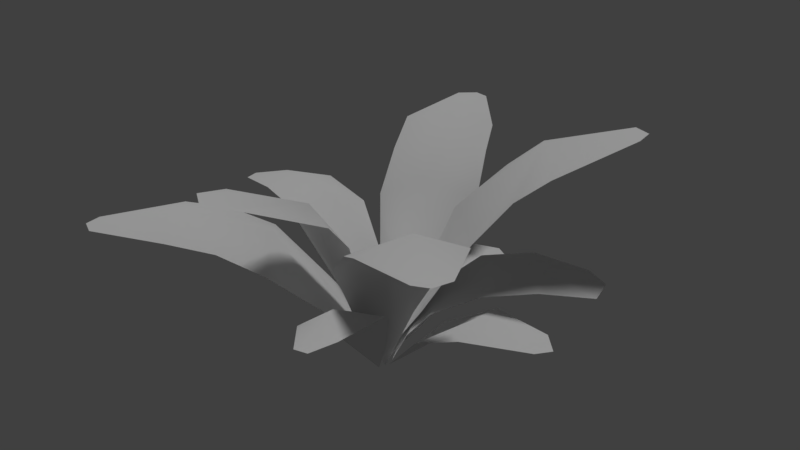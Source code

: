 # Source: longleaf_01_a.blend  (saved by Blender 2.78.0; exported with 4.5.12 LTS)
import bpy
from mathutils import Matrix  # noqa: F401  (used for matrix-valued properties, if any)

bpy.ops.wm.read_factory_settings(use_empty=True)
scene = bpy.context.scene
scene.name = 'Scene'

# ---- collections
col_collection_1 = bpy.data.collections.new('Collection 1'); scene.collection.children.link(col_collection_1)

# ---- materials (node trees are filled in below, after node groups)
mat_longleaf_01 = bpy.data.materials.new('longleaf_01')
mat_longleaf_01.alpha_threshold = 0.0
mat_longleaf_01.use_transparent_shadow = False
mat_longleaf_01.specular_color = (0.9, 0.9, 0.9)
mat_longleaf_01.roughness = 0.5
mat_longleaf_01.specular_intensity = 0.0

# ---- material node trees

# ---- world
world_world = bpy.data.worlds.new('World'); scene.world = world_world
world_world.color = (0.05088, 0.05088, 0.05088)
world_world.use_sun_shadow = False
world_world.sun_shadow_jitter_overblur = 0.0
world_world.cycles.sampling_method = 'MANUAL'

# ---- lights
light_hemi = bpy.data.lights.new('Hemi', 'SUN')
light_hemi.transmission_factor = 0.0
light_hemi.angle = 0.1993
light_hemi.energy = 1.0
light_hemi.shadow_buffer_clip_start = 0.5
light_hemi.shadow_soft_size = 0.1
light_hemi.shadow_cascade_max_distance = 1000.0

# ---- meshes
me_broadleaf75 = bpy.data.meshes.new('broadleaf75')
me_broadleaf75.from_pydata([(0.2552, -0.0413, 0.396), (0.531, -0.4547, 0.6179), (0.03201, -0.01144, -0.008223), (0.02695, -0.001141, -0.007431), (-0.6368, -0.4351, 0.3688), (-0.149, -0.2598, 0.3074), (0.002407, 0.007784, -0.001464), (0.05253, -0.1656, 0.4203), (-0.04807, -0.4362, 0.5944), (0.4108, 0.154, 0.5929), (0.255, 0.3611, 0.5869), (-0.008887, 0.03149, -0.01352), (-0.2325, 0.2078, 0.3219), (0.003147, 0.0005607, -0.01137), (-0.441, 0.03615, 0.3626), (-0.298, 0.4806, 0.4779), (-0.05801, 0.5787, 0.4809), (0.0006931, 0.003314, -0.01181), (0.2695, -0.3877, 0.5631), (-0.1756, -0.1766, 0.4757), (-0.636, 0.1709, 0.3034), (-0.5051, -0.2069, 0.3887), (0.029, 0.02056, -0.009431), (0.1627, 0.01707, 0.1914), (0.2911, 0.2865, 0.3039), (0.5007, 0.2613, 0.2538), (-0.2514, 0.7657, 0.4829), (0.5343, 0.3842, 0.6721), (0.02469, 0.5201, 0.1272), (0.1109, 0.3191, 0.1511), (0.01605, 0.02717, -0.003525), (0.00872, -0.3102, 0.2523), (0.1926, -0.4598, 0.3272), (0.02245, -0.02608, -0.01195), (0.1038, 0.254, 0.3978), (0.3103, -0.06167, 0.2078), (0.5158, 0.04335, 0.2133), (0.03251, 0.002674, -0.01317), (0.1379, -0.1205, 0.2342), (-0.05045, 0.1672, 0.1112), (0.1503, 0.09144, 0.1255), (-0.2214, -0.1569, 0.3686), (0.3252, 0.2535, 0.6371), (-0.0962, 0.1254, 0.2283), (-0.1905, -0.419, 0.5866), (-0.1286, -0.01165, 0.2429), (0.4272, -0.1848, 0.5584), (-0.1803, 0.5329, 0.5272), (-0.01083, -0.1587, 0.1468), (0.09103, -0.2666, 0.4188), (0.02373, 0.3336, 0.1854), (0.1583, -0.04079, 0.1288), (-0.321, -0.05439, 0.3196), (0.09214, 0.1117, 0.2036), (0.3126, 0.03279, 0.2387), (0.4825, 0.339, 0.2543), (0.2889, 0.06023, 0.2698), (0.2749, 0.0315, 0.4256), (0.1566, -0.1289, 0.4585), (-0.3562, -0.4034, 0.3901), (0.0388, 0.377, 0.3519), (-0.2182, 0.263, 0.3289), (-0.5788, 0.2471, 0.3029), (0.07564, 0.1654, 0.1048), (0.2835, 0.1377, 0.1992), (-0.08042, 0.3077, 0.1599), (0.2185, -0.3887, 0.3331), (-0.1134, -0.476, 0.5965), (-0.2838, -0.003529, 0.3458), (0.1255, -0.006202, 0.195), (-0.02641, 0.4787, 0.1406), (0.467, 0.09417, 0.2154), (-0.03912, -0.1196, 0.1589), (0.03668, -0.219, 0.4908), (-0.5874, -0.4609, 0.373), (0.1809, 0.207, 0.2898), (0.02577, -0.1266, 0.2015), (-0.1013, 0.05578, 0.2503), (-0.127, 0.001992, 0.1628), (0.4007, 0.1445, 0.2837), (-0.3954, 0.2453, 0.3385), (0.1207, 0.05789, 0.2098), (0.06067, -0.179, 0.2525), (0.1859, -0.1919, 0.2916), (-0.1615, -0.123, 0.406), (0.4833, 0.412, 0.6671), (-0.2912, 0.7233, 0.4849), (0.5435, -0.3981, 0.6133), (-0.6024, 0.1067, 0.321), (0.03835, 0.1849, 0.157), (0.1358, 0.01429, 0.1906), (0.4232, 0.3521, 0.269), (0.3489, -0.1195, 0.5033), (0.1812, 0.3088, 0.5173), (-0.2594, 0.3755, 0.4233), (-0.4153, -0.1325, 0.3725), (-0.2496, -0.3295, 0.3651), (0.1894, -0.3333, 0.5172), (0.1408, -0.4531, 0.3133), (-0.001235, -0.2265, 0.2135), (0.3456, 0.09523, 0.5354), (-0.06817, -0.1768, 0.508), (-0.01677, 0.4928, 0.4433), (0.4888, 0.001141, 0.2161), (-0.0332, 0.06051, 0.1157), (-0.0509, -0.01287, 0.1238), (0.0632, 0.4921, 0.1318), (0.08854, 0.4001, 0.1533), (-0.1006, -0.06359, 0.2415), (0.08705, 0.0116, 0.09707), (0.5348, 0.34, 0.6673), (-0.2083, 0.7544, 0.4846), (0.04949, 0.06248, 0.1038), (0.4878, -0.4659, 0.6135), (-0.6362, -0.3923, 0.3719), (-0.1897, -0.3302, 0.5661), (-0.05013, 0.4036, 0.1603), (0.06734, -0.05021, 0.08063), (-0.4066, 0.1419, 0.3826), (0.3404, 0.2075, 0.3206), (0.3461, -0.283, 0.6068), (0.1504, 0.1262, 0.4537), (-0.08786, 0.2897, 0.3917), (-0.4386, -0.3113, 0.4326), (0.0877, -0.2664, 0.3097), (-0.09435, -0.3407, 0.5865), (-0.2414, 0.1044, 0.3631)], [], [(101, 108, 84), (46, 92, 120), (118, 80, 62), (119, 56, 79), (42, 9, 110), (66, 83, 124), (71, 64, 54), (30, 63, 50), (8, 73, 101), (101, 7, 6), (120, 18, 113), (94, 61, 122), (88, 14, 118), (126, 68, 45), (85, 10, 42), (91, 24, 119), (81, 75, 53), (101, 19, 115), (87, 46, 120), (86, 15, 47), (47, 16, 111), (82, 99, 31), (124, 31, 98), (82, 117, 33), (49, 97, 120), (116, 65, 50), (50, 107, 106), (54, 40, 37), (52, 95, 123), (54, 51, 35), (54, 35, 103), (50, 39, 30), (25, 55, 119), (57, 100, 42), (59, 96, 123), (60, 102, 122), (74, 59, 123), (123, 21, 114), (93, 34, 121), (62, 20, 118), (2, 58, 69), (58, 76, 49), (3, 41, 72), (41, 78, 52), (63, 29, 50), (33, 48, 82), (37, 51, 54), (64, 40, 54), (65, 39, 50), (124, 32, 66), (44, 67, 125), (118, 14, 68), (58, 0, 69), (50, 28, 70), (54, 36, 71), (41, 5, 72), (101, 73, 7), (123, 4, 74), (119, 24, 75), (58, 2, 76), (77, 43, 12), (41, 3, 78), (119, 79, 25), (118, 12, 80), (81, 23, 56), (122, 89, 60), (61, 17, 122), (121, 90, 57), (34, 11, 121), (83, 38, 82), (125, 67, 8), (77, 105, 13), (13, 104, 77), (101, 84, 19), (42, 27, 85), (47, 26, 86), (120, 1, 87), (118, 20, 88), (17, 89, 122), (11, 90, 121), (22, 109, 81), (81, 112, 22), (119, 55, 91), (92, 0, 58), (10, 93, 42), (15, 94, 122), (123, 95, 21), (96, 5, 41), (120, 97, 18), (98, 32, 124), (48, 99, 82), (42, 100, 9), (122, 102, 16), (103, 36, 54), (104, 43, 77), (77, 45, 105), (106, 28, 50), (50, 29, 107), (6, 108, 101), (109, 23, 81), (110, 27, 42), (111, 26, 47), (81, 53, 112), (113, 1, 120), (114, 4, 123), (125, 115, 44), (70, 116, 50), (82, 38, 117), (12, 118, 126), (68, 126, 118), (56, 119, 81), (75, 81, 119), (120, 58, 49), (58, 120, 92), (42, 121, 57), (121, 42, 93), (16, 47, 122), (122, 47, 15), (41, 123, 96), (123, 41, 52), (82, 124, 83), (31, 124, 82), (101, 125, 8), (115, 125, 101), (12, 126, 77), (45, 77, 126)])
me_broadleaf75.polygons.foreach_set('use_smooth', [True] * 126)
_uv = me_broadleaf75.uv_layers.new(name='geom-broadleaf75-map1')
_uv.uv.foreach_set('vector', [0.2084, 0.4722, 0.2364, 0.2231, 0.3603, 0.3752, 0.9699, 0.2644, 0.9835, 0.3881, 0.7228, 0.2615, 0.2268, 0.5281, 0.4103, 0.5206, 0.4063, 0.6772, 0.2268, 0.5281, 0.3603, 0.3752, 0.4103, 0.5206, 0.7228, 0.2615, 0.4601, 0.2735, 0.6032, 0.03853, 0.3784, 0.02368, 0.4977, 0.1552, 0.3339, 0.1442, 0.3784, 0.02368, 0.4977, 0.1552, 0.3339, 0.1442, 0.4091, 0.4308, 0.2829, 0.2915, 0.3339, 0.1442, 0.1634, 0.6918, 0.02333, 0.4861, 0.2084, 0.4722, 0.2084, 0.4722, -0.005585, 0.4108, 0.03475, 0.007211, 0.7228, 0.2615, 0.4601, 0.2735, 0.6032, 0.03853, 0.9843, 0.3958, 0.9997, 0.5363, 0.7442, 0.5164, 0.1634, 0.6918, 0.04844, 0.5514, 0.2268, 0.5281, 0.1809, 0.3889, -0.005585, 0.4108, -0.0008791, 0.2451, 0.7724, 0.03283, 0.9699, 0.2644, 0.7228, 0.2615, 0.1634, 0.6918, 0.04844, 0.5514, 0.2268, 0.5281, 0.1233, 0.2329, -0.005585, 0.4108, -0.0008791, 0.2451, 0.2084, 0.4722, 0.3861, 0.4501, 0.4083, 0.5994, 0.7724, 0.03283, 0.9699, 0.2644, 0.7228, 0.2615, 0.7724, 0.03283, 0.9699, 0.2644, 0.7228, 0.2615, 0.7228, 0.2615, 0.4601, 0.2735, 0.6032, 0.03853, 0.3527, 0.2196, 0.2398, 0.23, 0.195, 0.1662, 0.3339, 0.1442, 0.195, 0.1662, 0.2313, 0.02213, 0.3527, 0.2196, 0.452, 0.3552, 0.4091, 0.4308, 0.4492, 0.5296, 0.4552, 0.3884, 0.7228, 0.2615, 0.4308, 0.08143, 0.4977, 0.1552, 0.3339, 0.1442, 0.3339, 0.1442, 0.212, 0.09874, 0.2313, 0.02213, 0.3339, 0.1442, 0.4757, 0.2768, 0.4091, 0.4308, 0.4492, 0.5296, 0.4548, 0.3985, 0.7228, 0.2615, 0.3339, 0.1442, 0.2829, 0.2915, 0.195, 0.1662, 0.3339, 0.1442, 0.195, 0.1662, 0.2313, 0.02213, 0.3339, 0.1442, 0.4757, 0.2768, 0.4091, 0.4308, 0.4063, 0.6772, 0.2729, 0.7229, 0.2268, 0.5281, 0.4492, 0.5296, 0.4549, 0.3964, 0.7228, 0.2615, 0.9699, 0.2644, 0.9853, 0.4043, 0.7228, 0.2615, 0.4492, 0.5296, 0.4555, 0.3826, 0.7442, 0.5164, 0.7724, 0.03283, 0.9699, 0.2644, 0.7228, 0.2615, 0.7228, 0.2615, 0.4601, 0.2735, 0.6032, 0.03853, 0.9845, 0.3971, 0.9997, 0.5363, 0.7442, 0.5164, 0.4063, 0.6772, 0.2729, 0.7229, 0.2268, 0.5281, 0.8303, 0.995, 0.7442, 0.5164, 0.9186, 0.7726, 0.7442, 0.5164, 0.6176, 0.7789, 0.4492, 0.5296, 0.8303, 0.995, 0.7442, 0.5164, 0.9186, 0.7726, 0.7442, 0.5164, 0.6176, 0.7789, 0.4492, 0.5296, 0.2829, 0.2915, 0.195, 0.1662, 0.3339, 0.1442, 0.4091, 0.4308, 0.2829, 0.2915, 0.3527, 0.2196, 0.4091, 0.4308, 0.2829, 0.2915, 0.3339, 0.1442, 0.4977, 0.1552, 0.4757, 0.2768, 0.3339, 0.1442, 0.4977, 0.1552, 0.4757, 0.2768, 0.3339, 0.1442, 0.3339, 0.1442, 0.2862, -0.004736, 0.3784, 0.02368, 0.4063, 0.6772, 0.2729, 0.7229, 0.2474, 0.6154, 0.2268, 0.5281, 0.04844, 0.5514, -0.005585, 0.4108, 0.7442, 0.5164, 0.9997, 0.5363, 0.9186, 0.7726, 0.3339, 0.1442, 0.2862, -0.004736, 0.3784, 0.02368, 0.3339, 0.1442, 0.2862, -0.004736, 0.3784, 0.02368, 0.7442, 0.5164, 0.9997, 0.5363, 0.9186, 0.7726, 0.2084, 0.4722, 0.02333, 0.4861, -0.005585, 0.4108, 0.7228, 0.2615, 0.6701, 0.008702, 0.7724, 0.03283, 0.2268, 0.5281, 0.04844, 0.5514, -0.005585, 0.4108, 0.7442, 0.5164, 0.8303, 0.995, 0.6176, 0.7789, 0.1233, 0.2329, 0.2364, 0.2231, 0.3603, 0.3752, 0.7442, 0.5164, 0.8303, 0.995, 0.6176, 0.7789, 0.2268, 0.5281, 0.4103, 0.5206, 0.4063, 0.6772, 0.2268, 0.5281, 0.3603, 0.3752, 0.4103, 0.5206, 0.1233, 0.2329, 0.2364, 0.2231, 0.3603, 0.3752, 0.7442, 0.5164, 0.6176, 0.7789, 0.4492, 0.5296, 0.9997, 0.5363, 0.8385, 0.9924, 0.7442, 0.5164, 0.7442, 0.5164, 0.6176, 0.7789, 0.4492, 0.5296, 0.9997, 0.5363, 0.8385, 0.9924, 0.7442, 0.5164, 0.4977, 0.1552, 0.4838, 0.2322, 0.3527, 0.2196, 0.2474, 0.6154, 0.2729, 0.7229, 0.1634, 0.6918, 0.1233, 0.2329, 0.006428, 0.1265, 0.03475, 0.007211, 0.03475, 0.007211, 0.1338, 0.1132, 0.1233, 0.2329, 0.2084, 0.4722, 0.3603, 0.3752, 0.3861, 0.4501, 0.7228, 0.2615, 0.6701, 0.008702, 0.7724, 0.03283, 0.7228, 0.2615, 0.6701, 0.008702, 0.7724, 0.03283, 0.7228, 0.2615, 0.6701, 0.008702, 0.7724, 0.03283, 0.2268, 0.5281, 0.2729, 0.7229, 0.1634, 0.6918, 0.8385, 0.9924, 0.6176, 0.7789, 0.7442, 0.5164, 0.8385, 0.9924, 0.6176, 0.7789, 0.7442, 0.5164, 0.03475, 0.007211, 0.1338, 0.1132, 0.1233, 0.2329, 0.1233, 0.2329, 0.006428, 0.1265, 0.03475, 0.007211, 0.2268, 0.5281, 0.2729, 0.7229, 0.1634, 0.6918, 0.9835, 0.3881, 0.9997, 0.5363, 0.7442, 0.5164, 0.9699, 0.2644, 0.9845, 0.3971, 0.7228, 0.2615, 0.9699, 0.2644, 0.9843, 0.3958, 0.7442, 0.5164, 0.7228, 0.2615, 0.4548, 0.3985, 0.4601, 0.2735, 0.9853, 0.4043, 0.9997, 0.5363, 0.7442, 0.5164, 0.7228, 0.2615, 0.4552, 0.3884, 0.4601, 0.2735, 0.2313, 0.02213, 0.2862, -0.004736, 0.3339, 0.1442, 0.2829, 0.2915, 0.2398, 0.23, 0.3527, 0.2196, 0.7228, 0.2615, 0.4549, 0.3964, 0.4601, 0.2735, 0.7442, 0.5164, 0.4555, 0.3826, 0.4601, 0.2735, 0.2313, 0.02213, 0.2862, -0.004736, 0.3339, 0.1442, 0.1338, 0.1132, 0.2364, 0.2231, 0.1233, 0.2329, 0.1233, 0.2329, -0.0008791, 0.2451, 0.006428, 0.1265, 0.2313, 0.02213, 0.2862, -0.004736, 0.3339, 0.1442, 0.3339, 0.1442, 0.195, 0.1662, 0.212, 0.09874, 0.03475, 0.007211, 0.2364, 0.2231, 0.2084, 0.4722, 0.1338, 0.1132, 0.2364, 0.2231, 0.1233, 0.2329, 0.6032, 0.03853, 0.6701, 0.008702, 0.7228, 0.2615, 0.6032, 0.03853, 0.6701, 0.008702, 0.7228, 0.2615, 0.1233, 0.2329, -0.0008791, 0.2451, 0.006428, 0.1265, 0.6032, 0.03853, 0.6701, 0.008702, 0.7228, 0.2615, 0.6032, 0.03853, 0.6701, 0.008702, 0.7228, 0.2615, 0.2474, 0.6154, 0.4083, 0.5994, 0.4063, 0.6772, 0.3784, 0.02368, 0.4308, 0.08143, 0.3339, 0.1442, 0.3527, 0.2196, 0.4838, 0.2322, 0.452, 0.3552, 0.3603, 0.3752, 0.2268, 0.5281, 0.1809, 0.3889, -0.005585, 0.4108, 0.1809, 0.3889, 0.2268, 0.5281, 0.3603, 0.3752, 0.2268, 0.5281, 0.1233, 0.2329, -0.005585, 0.4108, 0.1233, 0.2329, 0.2268, 0.5281, 0.7228, 0.2615, 0.7442, 0.5164, 0.4492, 0.5296, 0.7442, 0.5164, 0.7228, 0.2615, 0.9835, 0.3881, 0.7228, 0.2615, 0.7442, 0.5164, 0.4492, 0.5296, 0.7442, 0.5164, 0.7228, 0.2615, 0.9845, 0.3971, 0.4601, 0.2735, 0.7228, 0.2615, 0.7442, 0.5164, 0.7442, 0.5164, 0.7228, 0.2615, 0.9699, 0.2644, 0.7442, 0.5164, 0.7228, 0.2615, 0.9853, 0.4043, 0.7228, 0.2615, 0.7442, 0.5164, 0.4492, 0.5296, 0.3527, 0.2196, 0.3339, 0.1442, 0.4977, 0.1552, 0.195, 0.1662, 0.3339, 0.1442, 0.3527, 0.2196, 0.2084, 0.4722, 0.2474, 0.6154, 0.1634, 0.6918, 0.4083, 0.5994, 0.2474, 0.6154, 0.2084, 0.4722, 0.3603, 0.3752, 0.1809, 0.3889, 0.1233, 0.2329, -0.0008791, 0.2451, 0.1233, 0.2329, 0.1809, 0.3889])
_ca = me_broadleaf75.color_attributes.new('geom-broadleaf75-map0', 'BYTE_COLOR', 'CORNER')
_ca.data.foreach_set('color', [0.8632, 0.1046, 0.02315, 1.0, 0.0009106, 0.1046, 0.0009106, 1.0, 0.3515, 0.1046, 0.4678, 1.0, 1.0, 0.1912, 1.0, 1.0, 1.0, 0.1912, 0.4452, 1.0, 1.0, 0.1912, 0.004025, 1.0, 0.9911, 0.7991, 0.003347, 1.0, 0.9823, 0.7991, 1.0, 1.0, 1.0, 0.7991, 0.016, 1.0, 0.6795, 0.3278, 0.003677, 1.0, 0.1221, 0.3278, 0.1946, 1.0, 0.6795, 0.3278, 1.0, 1.0, 1.0, 0.402, 0.001518, 1.0, 1.0, 0.402, 1.0, 1.0, 1.0, 0.402, 0.0003035, 1.0, 0.8963, 0.1441, 0.0, 1.0, 0.107, 0.1441, 0.0, 1.0, 0.1651, 0.1441, 0.0, 1.0, 0.7379, 0.2664, 1.0, 1.0, 0.05127, 0.2664, 1.0, 1.0, 0.107, 0.2664, 0.02624, 1.0, 0.0, 0.4851, 0.01033, 1.0, 0.0, 0.4851, 0.2789, 1.0, 0.05781, 0.4851, 0.02732, 1.0, 1.0, 0.1046, 0.0, 1.0, 0.8388, 0.1046, 1.0, 1.0, 0.8632, 0.1046, 0.02315, 1.0, 0.8632, 0.1046, 0.02315, 1.0, 0.3467, 0.1046, 1.0, 1.0, 0.0, 0.1046, 0.0, 1.0, 1.0, 0.1912, 0.004025, 1.0, 1.0, 0.1912, 1.0, 1.0, 1.0, 0.1912, 0.0, 1.0, 1.0, 0.624, 1.0, 1.0, 0.5029, 0.624, 1.0, 1.0, 0.5906, 0.624, 0.003347, 1.0, 1.0, 0.7991, 0.008568, 1.0, 0.9911, 0.7991, 1.0, 1.0, 0.9911, 0.7991, 0.003347, 1.0, 0.3613, 0.7991, 0.0003035, 1.0, 0.3467, 0.7991, 1.0, 1.0, 0.001214, 0.7991, 0.0003035, 1.0, 1.0, 0.402, 0.0, 1.0, 1.0, 0.402, 0.4735, 1.0, 1.0, 0.402, 0.001518, 1.0, 1.0, 0.3278, 0.01521, 1.0, 0.6445, 0.3278, 0.7157, 1.0, 0.6795, 0.3278, 0.003677, 1.0, 0.0, 0.3278, 0.0, 1.0, 0.1119, 0.3278, 0.01161, 1.0, 0.0, 0.3278, 0.0, 1.0, 0.8632, 0.1046, 0.02315, 1.0, 0.8228, 0.1046, 0.9734, 1.0, 1.0, 0.1046, 1.0, 1.0, 1.0, 0.1912, 0.0, 1.0, 1.0, 0.1912, 1.0, 1.0, 1.0, 0.1912, 0.004025, 1.0, 1.0, 0.624, 0.0, 1.0, 1.0, 0.624, 1.0, 1.0, 1.0, 0.624, 0.0006071, 1.0, 1.0, 0.624, 0.0006071, 1.0, 1.0, 0.624, 1.0, 1.0, 1.0, 0.624, 0.0, 1.0, 0.006995, 0.1441, 0.0, 1.0, 0.005605, 0.1441, 0.0, 1.0, 0.1046, 0.1441, 0.0, 1.0, 0.1651, 0.1441, 0.0, 1.0, 0.1046, 0.1441, 0.0, 1.0, 0.9131, 0.1441, 0.0, 1.0, 0.006995, 0.1441, 0.0, 1.0, 0.0, 0.1441, 0.0, 1.0, 0.0, 0.1441, 0.0, 1.0, 0.6308, 0.1912, 0.001214, 1.0, 1.0, 0.1912, 0.8632, 1.0, 1.0, 0.1912, 0.004025, 1.0, 0.2086, 0.4851, 1.0, 1.0, 0.02732, 0.4851, 0.004391, 1.0, 0.05781, 0.4851, 0.02732, 1.0, 0.05781, 0.4851, 0.02732, 1.0, 0.2051, 0.4851, 1.0, 1.0, 0.6105, 0.4851, 0.01444, 1.0, 0.107, 0.2664, 0.02624, 1.0, 0.0, 0.2664, 0.0, 1.0, 0.0, 0.2664, 0.0, 1.0, 0.3813, 1.0, 0.9734, 1.0, 0.9734, 1.0, 0.9823, 1.0, 1.0, 1.0, 0.001214, 1.0, 0.107, 0.2664, 0.02624, 1.0, 0.0, 0.2664, 0.0003035, 1.0, 0.06663, 0.2664, 0.8469, 1.0, 0.107, 0.2664, 0.02624, 1.0, 0.06663, 0.2664, 0.8469, 1.0, 0.8148, 0.2664, 1.0, 1.0, 0.05781, 0.4851, 0.02732, 1.0, 0.0, 0.4851, 1.0, 1.0, 0.0, 0.4851, 0.01033, 1.0, 1.0, 0.3278, 0.227, 1.0, 1.0, 0.3278, 0.0, 1.0, 0.6795, 0.3278, 0.003677, 1.0, 0.6939, 0.402, 0.9823, 1.0, 1.0, 0.402, 1.0, 1.0, 1.0, 0.402, 0.001518, 1.0, 1.0, 1.0, 0.9911, 1.0, 0.8469, 1.0, 1.0, 1.0, 1.0, 1.0, 0.001214, 1.0, 0.6867, 0.624, 1.0, 1.0, 1.0, 0.624, 1.0, 1.0, 0.5906, 0.624, 0.003347, 1.0, 1.0, 1.0, 0.0, 1.0, 1.0, 1.0, 0.9911, 1.0, 1.0, 1.0, 0.001214, 1.0, 1.0, 1.0, 0.001214, 1.0, 1.0, 1.0, 1.0, 1.0, 1.0, 1.0, 0.016, 1.0, 1.0, 0.402, 1.0, 1.0, 0.5149, 0.402, 1.0, 1.0, 0.6376, 0.402, 0.001214, 1.0, 1.0, 0.7991, 0.016, 1.0, 1.0, 0.7991, 0.0, 1.0, 0.9911, 0.7991, 0.003347, 1.0, 0.0, 0.1912, 0.0, 1.0, 0.6376, 0.1912, 0.0, 1.0, 0.0, 0.1912, 0.0003035, 1.0, 0.6376, 0.1912, 0.0, 1.0, 0.0, 0.1912, 0.0, 1.0, 0.6308, 0.1912, 0.001214, 1.0, 0.0, 1.0, 0.0356, 1.0, 0.3663, 1.0, 0.3515, 1.0, 0.0, 1.0, 0.02029, 1.0, 0.3663, 1.0, 0.3515, 1.0, 0.0, 1.0, 0.0, 1.0, 0.3813, 1.0, 0.9734, 1.0, 0.0, 0.4851, 0.2789, 1.0, 0.0382, 0.4851, 0.6939, 1.0, 0.05781, 0.4851, 0.02732, 1.0, 0.0, 0.1441, 0.0, 1.0, 0.0, 0.1441, 0.0, 1.0, 0.006995, 0.1441, 0.0, 1.0, 0.0, 0.2664, 0.0, 1.0, 0.0, 0.2664, 0.0003035, 1.0, 0.107, 0.2664, 0.02624, 1.0, 0.05127, 0.2664, 1.0, 1.0, 0.0, 0.2664, 0.0, 1.0, 0.107, 0.2664, 0.02624, 1.0, 0.02732, 0.4851, 0.004391, 1.0, 0.0, 0.4851, 1.0, 1.0, 0.05781, 0.4851, 0.02732, 1.0, 0.1651, 0.1441, 0.0, 1.0, 0.9823, 0.1441, 0.0, 1.0, 0.8963, 0.1441, 0.0, 1.0, 1.0, 0.1046, 0.0, 1.0, 1.0, 0.1046, 0.0, 1.0, 1.0, 0.1046, 0.0, 1.0, 0.9911, 0.7991, 0.003347, 1.0, 0.9911, 0.7991, 1.0, 1.0, 0.3467, 0.7991, 1.0, 1.0, 0.6376, 0.1912, 0.0, 1.0, 0.4621, 0.1912, 0.6795, 1.0, 0.0, 0.1912, 0.0003035, 1.0, 0.05781, 0.4851, 0.02732, 1.0, 0.7454, 0.4851, 0.0, 1.0, 0.5271, 0.4851, 0.04092, 1.0, 0.107, 0.2664, 0.02624, 1.0, 0.9216, 0.2664, 0.5271, 1.0, 0.7379, 0.2664, 1.0, 1.0, 0.3663, 1.0, 0.3515, 1.0, 0.2086, 1.0, 0.7682, 1.0, 0.0, 1.0, 0.02029, 1.0, 0.8632, 0.1046, 0.02315, 1.0, 0.8388, 0.1046, 1.0, 1.0, 0.3467, 0.1046, 1.0, 1.0, 1.0, 1.0, 0.001214, 1.0, 1.0, 1.0, 0.0, 1.0, 1.0, 1.0, 0.0, 1.0, 0.6795, 0.3278, 0.003677, 1.0, 0.6445, 0.3278, 0.7157, 1.0, 0.1119, 0.3278, 0.01161, 1.0, 0.6376, 0.1912, 0.0, 1.0, 0.0, 0.1912, 0.0, 1.0, 0.0, 0.1912, 0.0, 1.0, 0.0, 0.7991, 0.0, 1.0, 0.007499, 0.7991, 0.0, 1.0, 0.3813, 0.7991, 1.0, 1.0, 0.3663, 1.0, 0.3515, 1.0, 0.0, 1.0, 0.0356, 1.0, 0.0, 1.0, 0.0, 1.0, 0.6795, 0.3278, 0.003677, 1.0, 0.6795, 0.3278, 1.0, 1.0, 1.0, 0.3278, 0.227, 1.0, 0.9911, 0.7991, 0.003347, 1.0, 0.3813, 0.7991, 1.0, 1.0, 0.9823, 0.7991, 1.0, 1.0, 0.0, 0.3278, 0.0, 1.0, 0.0, 0.3278, 0.0, 1.0, 0.1221, 0.3278, 0.1946, 1.0, 0.5906, 0.624, 0.003347, 1.0, 0.0, 0.624, 0.0, 1.0, 0.6867, 0.624, 1.0, 1.0, 0.5029, 0.624, 1.0, 1.0, 0.0, 0.624, 0.0, 1.0, 0.5906, 0.624, 0.003347, 1.0, 0.6376, 0.402, 0.001214, 1.0, 0.0, 0.402, 0.0, 1.0, 0.6939, 0.402, 0.9823, 1.0, 0.5149, 0.402, 1.0, 1.0, 0.0, 0.402, 0.0, 1.0, 0.6376, 0.402, 0.001214, 1.0, 0.107, 0.1441, 0.0, 1.0, 0.002428, 0.1441, 0.0, 1.0, 0.006995, 0.1441, 0.0, 1.0, 1.0, 0.1046, 0.0, 1.0, 1.0, 0.1046, 0.0, 1.0, 1.0, 0.1046, 0.0, 1.0, 0.0, 0.7991, 0.0, 1.0, 0.0, 0.7991, 0.0, 1.0, 0.0, 0.7991, 0.0, 1.0, 0.0, 0.7991, 0.0, 1.0, 0.0, 0.7991, 0.0, 1.0, 0.0, 0.7991, 0.0, 1.0, 0.8632, 0.1046, 0.02315, 1.0, 0.3515, 0.1046, 0.4678, 1.0, 0.8228, 0.1046, 0.9734, 1.0, 1.0, 0.402, 0.001518, 1.0, 1.0, 0.402, 0.0, 1.0, 1.0, 0.402, 0.0, 1.0, 1.0, 0.624, 0.0006071, 1.0, 1.0, 0.624, 0.0, 1.0, 1.0, 0.624, 0.0, 1.0, 1.0, 0.1912, 0.004025, 1.0, 1.0, 0.1912, 0.0, 1.0, 1.0, 0.1912, 0.0, 1.0, 0.9911, 0.7991, 0.003347, 1.0, 1.0, 0.7991, 0.0, 1.0, 1.0, 0.7991, 0.008568, 1.0, 0.0, 0.624, 0.0, 1.0, 0.0, 0.624, 0.0, 1.0, 0.5906, 0.624, 0.003347, 1.0, 0.0, 0.402, 0.0, 1.0, 0.0, 0.402, 0.0, 1.0, 0.6376, 0.402, 0.001214, 1.0, 0.0, 0.3278, 0.0, 1.0, 0.0, 0.3278, 0.0, 1.0, 0.0, 0.3278, 0.0, 1.0, 0.0, 0.3278, 0.0, 1.0, 0.0, 0.3278, 0.0, 1.0, 0.0, 0.3278, 0.0, 1.0, 0.6795, 0.3278, 0.003677, 1.0, 1.0, 0.3278, 0.0, 1.0, 1.0, 0.3278, 0.01521, 1.0, 1.0, 0.1912, 0.4452, 1.0, 0.4621, 0.1912, 0.6795, 1.0, 0.6376, 0.1912, 0.0, 1.0, 1.0, 0.402, 0.4735, 1.0, 1.0, 0.402, 1.0, 1.0, 1.0, 0.402, 0.001518, 1.0, 1.0, 0.624, 1.0, 1.0, 1.0, 0.624, 1.0, 1.0, 0.5906, 0.624, 0.003347, 1.0, 1.0, 1.0, 0.001214, 1.0, 0.9734, 1.0, 0.9823, 1.0, 1.0, 1.0, 1.0, 1.0, 0.8469, 1.0, 1.0, 1.0, 0.2086, 1.0, 0.7682, 1.0, 0.3663, 1.0, 0.3515, 1.0, 1.0, 0.1912, 0.004025, 1.0, 1.0, 0.1912, 0.8632, 1.0, 1.0, 0.1912, 1.0, 1.0, 0.9131, 0.1441, 0.0, 1.0, 0.9823, 0.1441, 0.0, 1.0, 0.1651, 0.1441, 0.0, 1.0, 0.0, 0.1441, 0.0, 1.0, 0.005605, 0.1441, 0.0, 1.0, 0.006995, 0.1441, 0.0, 1.0, 1.0, 0.402, 0.001518, 1.0, 1.0, 0.402, 1.0, 1.0, 1.0, 0.402, 1.0, 1.0, 0.5906, 0.624, 0.003347, 1.0, 1.0, 0.624, 1.0, 1.0, 1.0, 0.624, 1.0, 1.0, 0.8148, 0.2664, 1.0, 1.0, 0.9216, 0.2664, 0.5271, 1.0, 0.107, 0.2664, 0.02624, 1.0, 0.0, 0.7991, 0.0, 1.0, 0.007499, 0.7991, 0.0, 1.0, 0.0, 0.7991, 0.0, 1.0, 0.0, 0.7991, 0.0, 1.0, 0.001214, 0.7991, 0.0003035, 1.0, 0.0, 0.7991, 0.0, 1.0, 0.6105, 0.4851, 0.01444, 1.0, 0.7454, 0.4851, 0.0, 1.0, 0.05781, 0.4851, 0.02732, 1.0, 0.05781, 0.4851, 0.02732, 1.0, 0.0382, 0.4851, 0.6939, 1.0, 0.2051, 0.4851, 1.0, 1.0, 0.0, 0.1046, 0.0, 1.0, 0.0009106, 0.1046, 0.0009106, 1.0, 0.8632, 0.1046, 0.02315, 1.0, 0.0, 0.3278, 0.0, 1.0, 0.0, 0.3278, 0.0, 1.0, 0.0, 0.3278, 0.0, 1.0, 1.0, 0.402, 0.0003035, 1.0, 1.0, 0.402, 0.0, 1.0, 1.0, 0.402, 0.001518, 1.0, 1.0, 0.624, 0.0, 1.0, 1.0, 0.624, 0.0, 1.0, 1.0, 0.624, 0.0006071, 1.0, 0.0, 0.3278, 0.0, 1.0, 0.0, 0.3278, 0.0, 1.0, 0.0, 0.3278, 0.0, 1.0, 1.0, 0.1912, 0.0, 1.0, 1.0, 0.1912, 0.0, 1.0, 1.0, 0.1912, 0.004025, 1.0, 1.0, 1.0, 0.016, 1.0, 1.0, 1.0, 0.0, 1.0, 1.0, 1.0, 0.001214, 1.0, 1.0, 0.1046, 0.0, 1.0, 1.0, 0.1046, 1.0, 1.0, 1.0, 0.1046, 0.0, 1.0, 0.5271, 0.4851, 0.04092, 1.0, 0.2086, 0.4851, 1.0, 1.0, 0.05781, 0.4851, 0.02732, 1.0, 0.006995, 0.1441, 0.0, 1.0, 0.002428, 0.1441, 0.0, 1.0, 0.0, 0.1441, 0.0, 1.0, 0.3813, 0.7991, 1.0, 1.0, 0.9911, 0.7991, 0.003347, 1.0, 0.3613, 0.7991, 0.0003035, 1.0, 0.3467, 0.7991, 1.0, 1.0, 0.3613, 0.7991, 0.0003035, 1.0, 0.9911, 0.7991, 0.003347, 1.0, 0.1221, 0.3278, 0.1946, 1.0, 0.6795, 0.3278, 0.003677, 1.0, 0.0, 0.3278, 0.0, 1.0, 0.1119, 0.3278, 0.01161, 1.0, 0.0, 0.3278, 0.0, 1.0, 0.6795, 0.3278, 0.003677, 1.0, 1.0, 0.1912, 0.004025, 1.0, 0.6376, 0.1912, 0.0, 1.0, 0.6308, 0.1912, 0.001214, 1.0, 0.6376, 0.1912, 0.0, 1.0, 1.0, 0.1912, 0.004025, 1.0, 1.0, 0.1912, 0.4452, 1.0, 1.0, 0.402, 0.001518, 1.0, 0.6376, 0.402, 0.001214, 1.0, 0.6939, 0.402, 0.9823, 1.0, 0.6376, 0.402, 0.001214, 1.0, 1.0, 0.402, 0.001518, 1.0, 1.0, 0.402, 1.0, 1.0, 1.0, 0.624, 1.0, 1.0, 1.0, 0.624, 0.0006071, 1.0, 0.5906, 0.624, 0.003347, 1.0, 0.5906, 0.624, 0.003347, 1.0, 1.0, 0.624, 0.0006071, 1.0, 1.0, 0.624, 1.0, 1.0, 0.3663, 1.0, 0.3515, 1.0, 1.0, 1.0, 0.001214, 1.0, 0.8469, 1.0, 1.0, 1.0, 1.0, 1.0, 0.001214, 1.0, 0.3663, 1.0, 0.3515, 1.0, 0.3813, 1.0, 0.9734, 1.0, 0.006995, 0.1441, 0.0, 1.0, 0.1651, 0.1441, 0.0, 1.0, 0.107, 0.1441, 0.0, 1.0, 0.1046, 0.1441, 0.0, 1.0, 0.1651, 0.1441, 0.0, 1.0, 0.006995, 0.1441, 0.0, 1.0, 0.8632, 0.1046, 0.02315, 1.0, 1.0, 0.1046, 0.0, 1.0, 1.0, 0.1046, 0.0, 1.0, 1.0, 0.1046, 1.0, 1.0, 1.0, 0.1046, 0.0, 1.0, 0.8632, 0.1046, 0.02315, 1.0, 0.3813, 0.7991, 1.0, 1.0, 0.3613, 0.7991, 0.0003035, 1.0, 0.0, 0.7991, 0.0, 1.0, 0.001214, 0.7991, 0.0003035, 1.0, 0.0, 0.7991, 0.0, 1.0, 0.3613, 0.7991, 0.0003035, 1.0])
me_broadleaf75.materials.append(mat_longleaf_01)
me_broadleaf75.use_remesh_preserve_volume = False
me_broadleaf75.use_remesh_preserve_attributes = False
me_broadleaf75.use_mirror_vertex_groups = False
me_broadleaf75.update()

# ---- objects
ob_base = bpy.data.objects.new('base', None)
ob_bb__detail1 = bpy.data.objects.new('BB__detail1', None)
ob_detail64 = bpy.data.objects.new('detail64', None)
ob_start = bpy.data.objects.new('start', None)
ob_broadleaf64 = bpy.data.objects.new('broadleaf64', me_broadleaf75)
ob_hemi = bpy.data.objects.new('Hemi', light_hemi)

# ---- transforms, parenting, visibility, modifiers, constraints
ob_base.location = (0.0, 0.0, 0.0)
ob_base.empty_image_offset = (0.0, 0.0)
ob_base.lineart.crease_threshold = 0.0
ob_bb__detail1.parent = ob_base
ob_bb__detail1.location = (0.0, 0.0, 0.0)
ob_bb__detail1.empty_image_offset = (0.0, 0.0)
ob_bb__detail1.lineart.crease_threshold = 0.0
ob_detail64.parent = ob_base
ob_detail64.location = (0.0, 0.0, 0.0)
ob_detail64.empty_image_offset = (0.0, 0.0)
ob_detail64.lineart.crease_threshold = 0.0
ob_start.parent = ob_base
ob_start.location = (0.0, 0.0, 0.0)
ob_start.empty_image_offset = (0.0, 0.0)
ob_start.lineart.crease_threshold = 0.0
ob_broadleaf64.parent = ob_start
ob_broadleaf64.location = (0.005219, 0.0, 0.0)
ob_broadleaf64.lineart.crease_threshold = 0.0
ob_hemi.location = (0.0, -8.0, 0.0)
ob_hemi.lineart.crease_threshold = 0.0

# ---- collection membership
col_collection_1.objects.link(ob_base)
col_collection_1.objects.link(ob_bb__detail1)
col_collection_1.objects.link(ob_detail64)
col_collection_1.objects.link(ob_start)
col_collection_1.objects.link(ob_broadleaf64)
col_collection_1.objects.link(ob_hemi)

# ---- scene / render settings (as saved in the file)
scene.frame_start = 1; scene.frame_end = 250; scene.frame_set(1)
scene.render.engine = 'BLENDER_EEVEE_NEXT'
scene.render.resolution_percentage = 50
scene.render.dither_intensity = 0.0
scene.cycles.use_denoising = False
scene.cycles.samples = 128
scene.cycles.sampling_pattern = 'TABULATED_SOBOL'
scene.cycles.light_sampling_threshold = 0.0
scene.cycles.use_adaptive_sampling = False
scene.cycles.use_light_tree = False
scene.cycles.blur_glossy = 0.0
scene.cycles.sample_clamp_indirect = 0.0
scene.view_settings.view_transform = 'Standard'
bpy.context.view_layer.update()

# ---- added for rendering (the .blend has no active camera): camera
cam_auto = bpy.data.cameras.new('AutoCamera')
cam_auto.lens = 50.0
cam_auto.sensor_width = 36.0
cam_auto.clip_end = 1000.0
ob_auto_camera = bpy.data.objects.new('AutoCamera', cam_auto)
scene.collection.objects.link(ob_auto_camera)
ob_auto_camera.location = (1.66588, -1.90388, 1.69514)
ob_auto_camera.rotation_euler = (1.09748, -7.21219e-08, 0.694738)
scene.camera = ob_auto_camera
bpy.context.view_layer.update()
